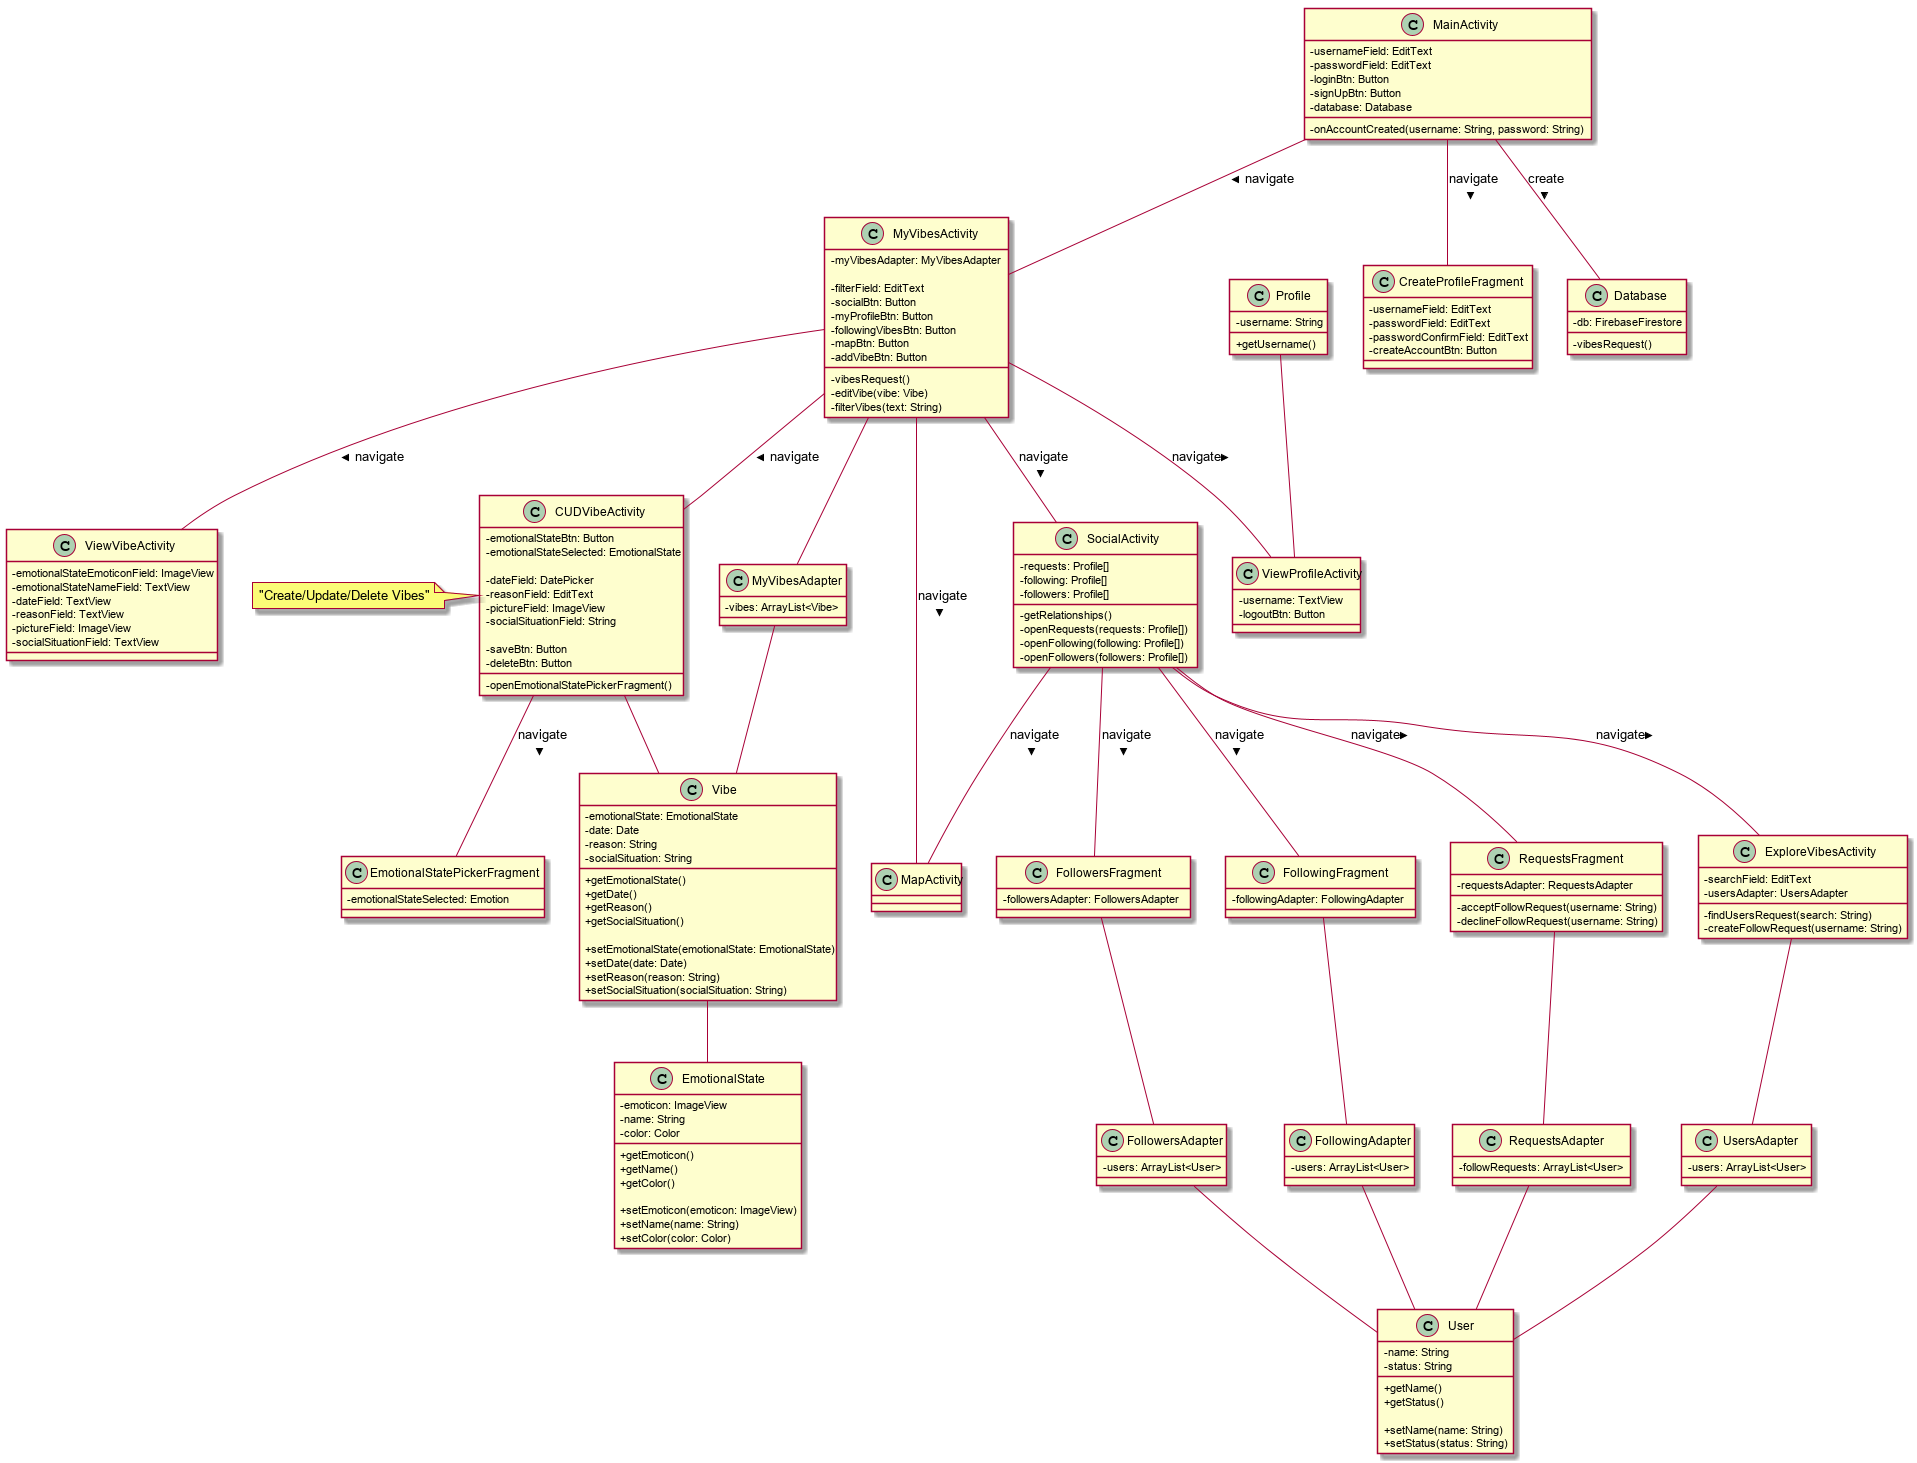

The diagram above was rendered by PlantUML. Its source (embedded in the PNG):
@startuml UML

skinparam ClassAttributeIconSize 0


Class MainActivity {
    - usernameField: EditText
    - passwordField: EditText
    - loginBtn: Button
    - signUpBtn: Button
    - database: Database

    - onAccountCreated(username: String, password: String)
}

Class MyVibesActivity {
    - myVibesAdapter: MyVibesAdapter

    - filterField: EditText
    - socialBtn: Button
    - myProfileBtn: Button
    - followingVibesBtn: Button
    - mapBtn: Button
    - addVibeBtn: Button

    - vibesRequest()
    - editVibe(vibe: Vibe)
    - filterVibes(text: String)
}

note left of CUDVibeActivity: "Create/Update/Delete Vibes"
Class CUDVibeActivity {
    - emotionalStateBtn: Button
    - emotionalStateSelected: EmotionalState

    - dateField: DatePicker
    - reasonField: EditText
    - pictureField: ImageView
    - socialSituationField: String

    - saveBtn: Button
    - deleteBtn: Button

    - openEmotionalStatePickerFragment()
}

Class ViewVibeActivity {
    - emotionalStateEmoticonField: ImageView
    - emotionalStateNameField: TextView
    - dateField: TextView
    - reasonField: TextView
    - pictureField: ImageView
    - socialSituationField: TextView
}


Class ViewProfileActivity {
    - username: TextView
    - logoutBtn: Button
}


Class SocialActivity {
    - requests: Profile[]
    - following: Profile[]
    - followers: Profile[]

    - getRelationships()
    - openRequests(requests: Profile[])
    - openFollowing(following: Profile[])
    - openFollowers(followers: Profile[])
}

Class ExploreVibesActivity {
    - searchField: EditText
    - usersAdapter: UsersAdapter

    - findUsersRequest(search: String)
    - createFollowRequest(username: String)
}

Class MapActivity {

}


Class CreateProfileFragment {
    - usernameField: EditText
    - passwordField: EditText
    - passwordConfirmField: EditText
    - createAccountBtn: Button
}

Class RequestsFragment {
    - requestsAdapter: RequestsAdapter 
    - acceptFollowRequest(username: String)
    - declineFollowRequest(username: String)
}

Class FollowingFragment {
    - followingAdapter: FollowingAdapter 
}

Class FollowersFragment {
    - followersAdapter: FollowersAdapter 
}

Class EmotionalStatePickerFragment {
    - emotionalStateSelected: Emotion
}


Class Profile {
    - username: String

    + getUsername()
}

Class Vibe {
    - emotionalState: EmotionalState
    - date: Date
    - reason: String
    - socialSituation: String

    + getEmotionalState()
    + getDate()
    + getReason()
    + getSocialSituation()
    
    + setEmotionalState(emotionalState: EmotionalState)
    + setDate(date: Date)
    + setReason(reason: String)
    + setSocialSituation(socialSituation: String)
}

Class EmotionalState {
    - emoticon: ImageView
    - name: String
    - color: Color

    + getEmoticon()
    + getName()
    + getColor()

    + setEmoticon(emoticon: ImageView)
    + setName(name: String)
    + setColor(color: Color)

}

Class User {
    - name: String
    - status: String

    + getName()
    + getStatus()

    + setName(name: String)
    + setStatus(status: String)
}


Class MyVibesAdapter {
    - vibes: ArrayList<Vibe>

}

Class FollowersAdapter {
    - users: ArrayList<User>

}

Class FollowingAdapter {
    - users: ArrayList<User>

}

Class RequestsAdapter {
    - followRequests: ArrayList<User>

}
Class UsersAdapter {
    - users: ArrayList<User>

}


Class Database {
    - db: FirebaseFirestore
    - vibesRequest()
}





MainActivity -- CreateProfileFragment: navigate >
MainActivity -- MyVibesActivity: navigate >

MyVibesActivity -- ViewProfileActivity:  navigate >
MyVibesActivity -- CUDVibeActivity: navigate >
MyVibesActivity -- ViewVibeActivity: navigate >
MyVibesActivity -- SocialActivity: navigate >
MyVibesActivity -- MapActivity: navigate >

CUDVibeActivity -- EmotionalStatePickerFragment: navigate >

SocialActivity -- RequestsFragment: navigate >
SocialActivity -- FollowingFragment: navigate >
SocialActivity -- FollowersFragment: navigate >
SocialActivity -- ExploreVibesActivity: navigate >
SocialActivity -- MapActivity: navigate >

MyVibesActivity -- MyVibesAdapter 
RequestsFragment -- RequestsAdapter  
FollowingFragment -- FollowingAdapter  
FollowersFragment -- FollowersAdapter 
ExploreVibesActivity -- UsersAdapter 


MyVibesAdapter -- Vibe
RequestsAdapter -- User
FollowingAdapter -- User
FollowersAdapter -- User
UsersAdapter -- User

MainActivity -- Database: create >
CUDVibeActivity -- Vibe
Vibe -- EmotionalState
Profile -- ViewProfileActivity
    
@enduml